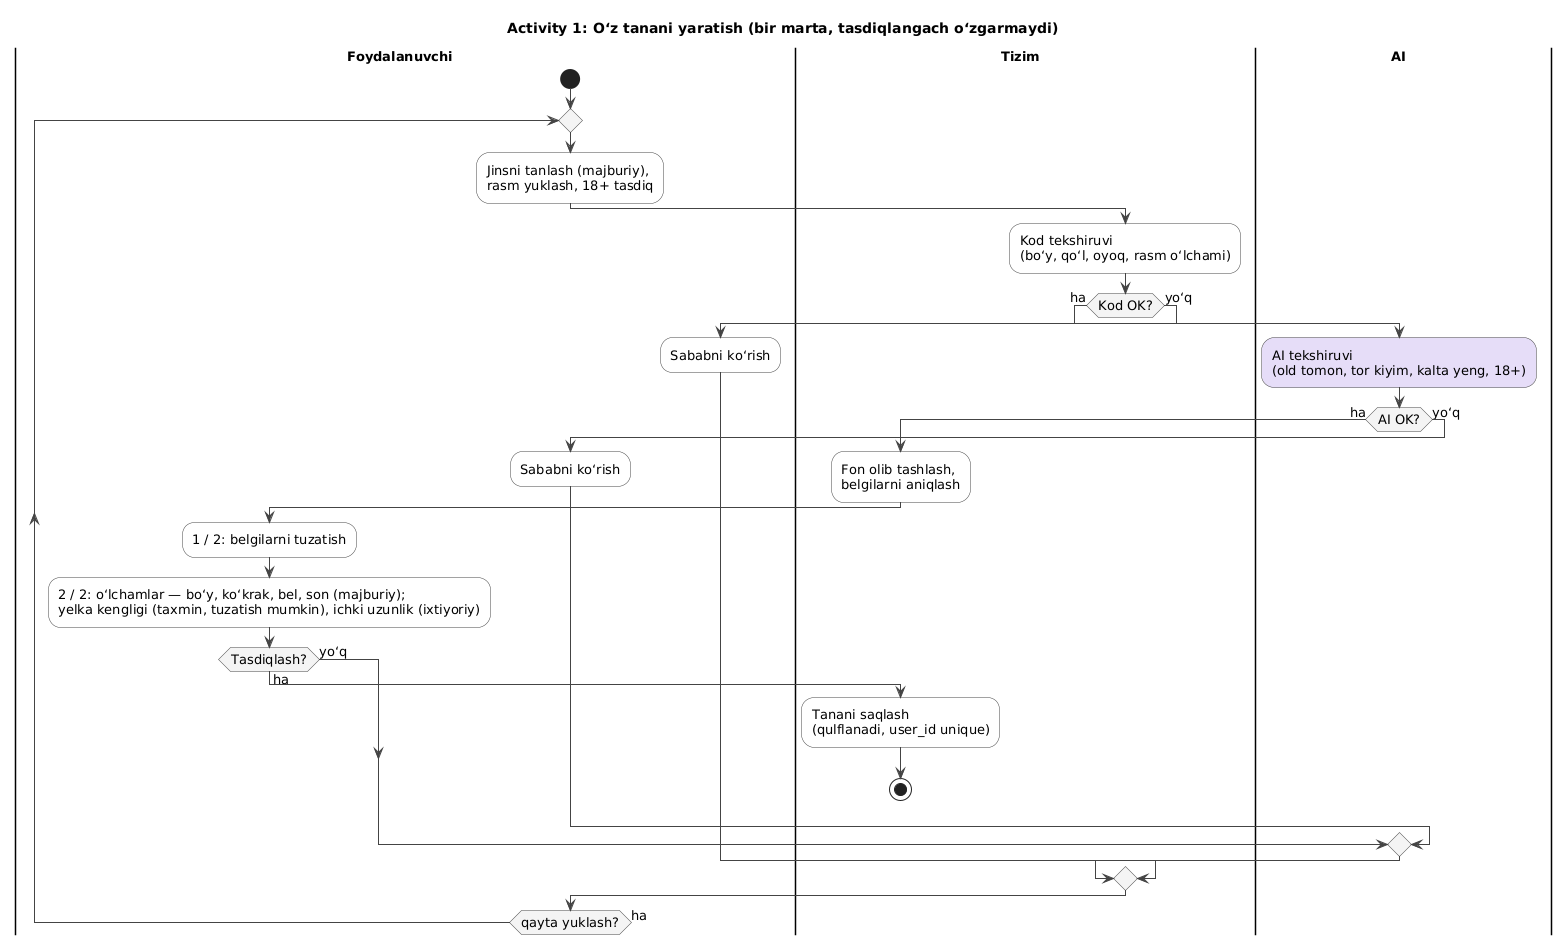

The diagram above was rendered by PlantUML. Its source (embedded in the PNG):
@startuml
!include _style.puml
title Activity 1: Oʻz tanani yaratish (bir marta, tasdiqlangach oʻzgarmaydi)

|Foydalanuvchi|
start
repeat
  :Jinsni tanlash (majburiy),\nrasm yuklash, 18+ tasdiq;
  |Tizim|
  :Kod tekshiruvi\n(boʻy, qoʻl, oyoq, rasm oʻlchami);
  if (Kod OK?) then (ha)
    |AI|
    #E6DDF8:AI tekshiruvi\n(old tomon, tor kiyim, kalta yeng, 18+);
    if (AI OK?) then (ha)
      |Tizim|
      :Fon olib tashlash,\nbelgilarni aniqlash;
      |Foydalanuvchi|
      :1 / 2: belgilarni tuzatish;
      :2 / 2: oʻlchamlar — boʻy, koʻkrak, bel, son (majburiy);\nyelka kengligi (taxmin, tuzatish mumkin), ichki uzunlik (ixtiyoriy);
      if (Tasdiqlash?) then (ha)
        |Tizim|
        :Tanani saqlash\n(qulflanadi, user_id unique);
        stop
      else (yoʻq)
      endif
    else (yoʻq)
      |Foydalanuvchi|
      :Sababni koʻrish;
    endif
  else (yoʻq)
    |Foydalanuvchi|
    :Sababni koʻrish;
  endif
repeat while (qayta yuklash?) is (ha)
@enduml